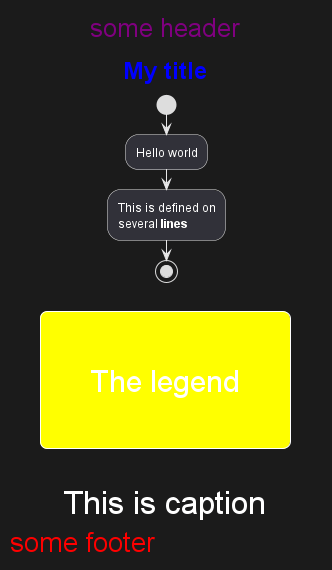

The diagram above was rendered by PlantUML. Its source (embedded in the PNG):
@startuml
<style>
title {
  HorizontalAlignment right
  FontSize 24
  FontColor blue
}

header {
  HorizontalAlignment center
  FontSize 26
  FontColor purple
}

footer {
  HorizontalAlignment left
  FontSize 28
  FontColor red
}

legend {
  FontSize 30
  BackGroundColor yellow
  Margin 30
  Padding 50
}

caption {
  FontSize 32
}
</style>
header some header

footer some footer

title My title

caption This is caption

legend
The legend
end legend

start
:Hello world;
:This is defined on
several **lines**;
stop

@enduml